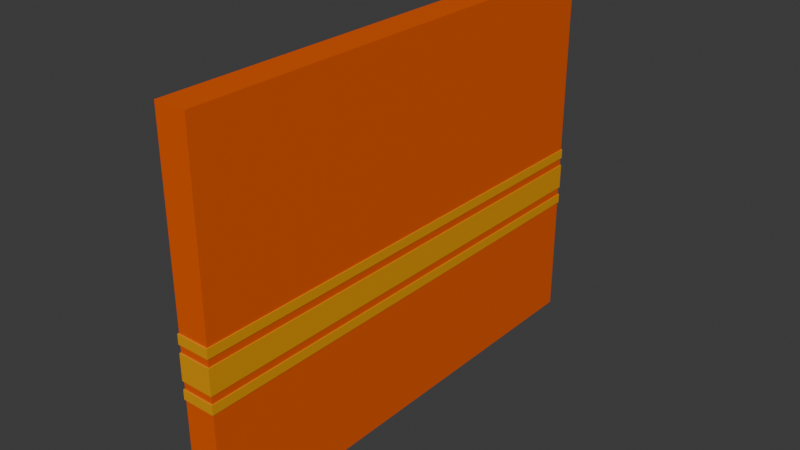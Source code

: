 # Source: wall.blend  (saved by Blender 4.4.30; exported with 4.5.12 LTS)
import bpy
from mathutils import Matrix  # noqa: F401  (used for matrix-valued properties, if any)

bpy.ops.wm.read_factory_settings(use_empty=True)
scene = bpy.context.scene
scene.name = 'Scene'

# ---- collections
col_collection = bpy.data.collections.new('Collection'); scene.collection.children.link(col_collection)

# ---- materials (node trees are filled in below, after node groups)
mat_material_001 = bpy.data.materials.new('Material.001')
mat_material_002 = bpy.data.materials.new('Material.002')

# ---- material node trees
mat_material_001.use_nodes = True; mat_material_001.node_tree.nodes.clear()
_N = mat_material_001.node_tree.nodes; _L = mat_material_001.node_tree.links
n0 = _N.new('ShaderNodeBsdfPrincipled'); n0.name = 'Principled BSDF'; n0.location = (10, 300)
n0.inputs[0].default_value = (0.8007, 0.1042, 0.0, 1.0)
n1 = _N.new('ShaderNodeOutputMaterial'); n1.name = 'Material Output'; n1.location = (300, 300)
_L.new(n0.outputs[0], n1.inputs[0])
n1.is_active_output = True
mat_material_002.use_nodes = True; mat_material_002.node_tree.nodes.clear()
_N = mat_material_002.node_tree.nodes; _L = mat_material_002.node_tree.links
n0 = _N.new('ShaderNodeBsdfPrincipled'); n0.name = 'Principled BSDF'; n0.location = (10, 300)
n0.inputs[0].default_value = (0.8007, 0.3403, 0.0, 1.0)
n1 = _N.new('ShaderNodeOutputMaterial'); n1.name = 'Material Output'; n1.location = (300, 300)
_L.new(n0.outputs[0], n1.inputs[0])
n1.is_active_output = True

# ---- world
world_world = bpy.data.worlds.new('World'); scene.world = world_world
world_world.use_nodes = True; world_world.node_tree.nodes.clear()
_N = world_world.node_tree.nodes; _L = world_world.node_tree.links
n0 = _N.new('ShaderNodeOutputWorld'); n0.name = 'World Output'; n0.location = (300, 300)
n1 = _N.new('ShaderNodeBackground'); n1.name = 'Background'; n1.location = (10, 300)
n1.inputs[0].default_value = (0.05088, 0.05088, 0.05088, 1.0)
_L.new(n1.outputs[0], n0.inputs[0])
n0.is_active_output = True
world_world.color = (0.05088, 0.05088, 0.05088)
world_world.sun_shadow_jitter_overblur = 0.0

# ---- meshes
me_plane = bpy.data.meshes.new('Plane')
me_plane.from_pydata([(-0.5209, -8.0, 0.0), (0.5209, -8.0, 0.0), (-0.5209, 8.0, 0.0), (0.5209, 8.0, 0.0), (-0.5209, -8.0, 12.3), (0.5209, -8.0, 12.3), (-0.5209, 8.0, 12.3), (0.5209, 8.0, 12.3)], [], [(0, 2, 3, 1), (4, 5, 7, 6), (3, 2, 6, 7), (0, 1, 5, 4), (1, 3, 7, 5), (2, 0, 4, 6)])
_uv = me_plane.uv_layers.new(name='UVMap')
_uv.uv.foreach_set('vector', [0.0, 0.0, 0.0, 1.0, 1.0, 1.0, 1.0, 0.0, 0.0, 0.0, 1.0, 0.0, 1.0, 1.0, 0.0, 1.0, 1.0, 1.0, 0.0, 1.0, 0.0, 1.0, 1.0, 1.0, 0.0, 0.0, 1.0, 0.0, 1.0, 0.0, 0.0, 0.0, 1.0, 0.0, 1.0, 1.0, 1.0, 1.0, 1.0, 0.0, 0.0, 1.0, 0.0, 0.0, 0.0, 0.0, 0.0, 1.0])
me_plane.materials.append(mat_material_001)
me_plane.update()
me_plane_001 = bpy.data.meshes.new('Plane.001')
me_plane_001.from_pydata([(-0.5486, -8.038, -0.1583), (0.5486, -8.038, -0.1583), (-0.5486, 8.038, -0.1583), (0.5486, 8.038, -0.1583), (-0.5486, -8.038, 0.1583), (0.5486, -8.038, 0.1583), (-0.5486, 8.038, 0.1583), (0.5486, 8.038, 0.1583)], [], [(0, 2, 3, 1), (4, 5, 7, 6), (3, 2, 6, 7), (0, 1, 5, 4), (1, 3, 7, 5), (2, 0, 4, 6)])
_uv = me_plane_001.uv_layers.new(name='UVMap')
_uv.uv.foreach_set('vector', [0.0, 0.0, 0.0, 1.0, 1.0, 1.0, 1.0, 0.0, 0.0, 0.0, 1.0, 0.0, 1.0, 1.0, 0.0, 1.0, 1.0, 1.0, 0.0, 1.0, 0.0, 1.0, 1.0, 1.0, 0.0, 0.0, 1.0, 0.0, 1.0, 0.0, 0.0, 0.0, 1.0, 0.0, 1.0, 1.0, 1.0, 1.0, 1.0, 0.0, 0.0, 1.0, 0.0, 0.0, 0.0, 0.0, 0.0, 1.0])
me_plane_001.materials.append(mat_material_002)
me_plane_001.update()
me_plane_002 = bpy.data.meshes.new('Plane.002')
me_plane_002.from_pydata([(-0.5486, -8.038, 0.4249), (0.5486, -8.038, 0.4249), (-0.5486, 8.038, 0.4249), (0.5486, 8.038, 0.4249), (-0.5486, -8.038, -0.4249), (0.5486, -8.038, -0.4249), (-0.5486, 8.038, -0.4249), (0.5486, 8.038, -0.4249)], [], [(0, 2, 3, 1), (4, 5, 7, 6), (3, 2, 6, 7), (0, 1, 5, 4), (1, 3, 7, 5), (2, 0, 4, 6)])
_uv = me_plane_002.uv_layers.new(name='UVMap')
_uv.uv.foreach_set('vector', [0.0, 0.0, 0.0, 1.0, 1.0, 1.0, 1.0, 0.0, 0.0, 0.0, 1.0, 0.0, 1.0, 1.0, 0.0, 1.0, 1.0, 1.0, 0.0, 1.0, 0.0, 1.0, 1.0, 1.0, 0.0, 0.0, 1.0, 0.0, 1.0, 0.0, 0.0, 0.0, 1.0, 0.0, 1.0, 1.0, 1.0, 1.0, 1.0, 0.0, 0.0, 1.0, 0.0, 0.0, 0.0, 0.0, 0.0, 1.0])
me_plane_002.materials.append(mat_material_002)
me_plane_002.update()

# ---- objects
ob_plane = bpy.data.objects.new('Plane', me_plane)
ob_plane_001 = bpy.data.objects.new('Plane.001', me_plane_001)
ob_plane_002 = bpy.data.objects.new('Plane.002', me_plane_002)

# ---- transforms, parenting, visibility, modifiers, constraints
ob_plane.location = (0.0, 0.0, 0.0)
ob_plane_001.location = (0.0, 0.0, 4.229)
_m = ob_plane_001.modifiers.new('Mirror', 'MIRROR')
_m.use_axis = (False, False, True)
_m.mirror_object = ob_plane_002
ob_plane_002.location = (0.0, 0.0, 5.075)

# ---- collection membership
col_collection.objects.link(ob_plane)
col_collection.objects.link(ob_plane_001)
col_collection.objects.link(ob_plane_002)

# ---- scene / render settings (as saved in the file)
scene.frame_start = 1; scene.frame_end = 250; scene.frame_set(1)
scene.render.engine = 'BLENDER_EEVEE_NEXT'
bpy.context.view_layer.update()

# ---- added for rendering (the .blend has no active camera and no usable light): camera, sun
cam_auto = bpy.data.cameras.new('AutoCamera')
cam_auto.lens = 50.0
cam_auto.sensor_width = 36.0
cam_auto.clip_end = 1000.0
ob_auto_camera = bpy.data.objects.new('AutoCamera', cam_auto)
scene.collection.objects.link(ob_auto_camera)
ob_auto_camera.location = (18.7555, -22.5066, 21.1547)
ob_auto_camera.rotation_euler = (1.09748, -7.21219e-08, 0.694738)
scene.camera = ob_auto_camera
light_auto_sun = bpy.data.lights.new('AutoSun', 'SUN')
light_auto_sun.energy = 3.0
light_auto_sun.angle = 0.0523599
ob_auto_sun = bpy.data.objects.new('AutoSun', light_auto_sun)
scene.collection.objects.link(ob_auto_sun)
ob_auto_sun.rotation_euler = (0.872665, 0.174533, 0.523599)
bpy.context.view_layer.update()

